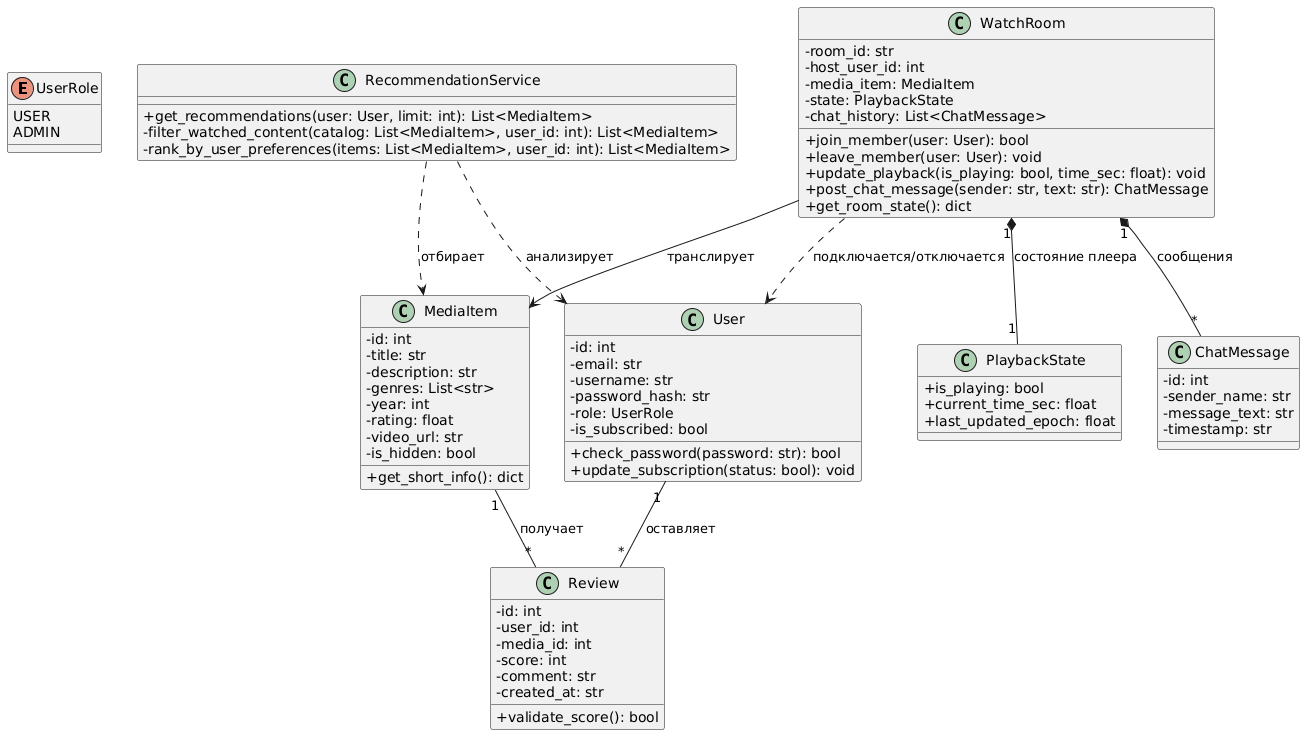

The diagram above was rendered by PlantUML. Its source (embedded in the PNG):
@startuml
skinparam classAttributeIconSize 0

enum UserRole {
    USER
    ADMIN
}

class User {
    - id: int
    - email: str
    - username: str
    - password_hash: str
    - role: UserRole
    - is_subscribed: bool
    + check_password(password: str): bool
    + update_subscription(status: bool): void
}

class MediaItem {
    - id: int
    - title: str
    - description: str
    - genres: List<str>
    - year: int
    - rating: float
    - video_url: str
    - is_hidden: bool
    + get_short_info(): dict
}

class Review {
    - id: int
    - user_id: int
    - media_id: int
    - score: int
    - comment: str
    - created_at: str
    + validate_score(): bool
}

class ChatMessage {
    - id: int
    - sender_name: str
    - message_text: str
    - timestamp: str
}

class PlaybackState {
    + is_playing: bool
    + current_time_sec: float
    + last_updated_epoch: float
}

class WatchRoom {
    - room_id: str
    - host_user_id: int
    - media_item: MediaItem
    - state: PlaybackState
    - chat_history: List<ChatMessage>
    + join_member(user: User): bool
    + leave_member(user: User): void
    + update_playback(is_playing: bool, time_sec: float): void
    + post_chat_message(sender: str, text: str): ChatMessage
    + get_room_state(): dict
}

class RecommendationService {
    + get_recommendations(user: User, limit: int): List<MediaItem>
    - filter_watched_content(catalog: List<MediaItem>, user_id: int): List<MediaItem>
    - rank_by_user_preferences(items: List<MediaItem>, user_id: int): List<MediaItem>
}

WatchRoom ..> User : подключается/отключается
User "1" -- "*" Review : оставляет
MediaItem "1" -- "*" Review : получает
WatchRoom "1" *-- "1" PlaybackState : состояние плеера
WatchRoom "1" *-- "*" ChatMessage : сообщения
WatchRoom --> MediaItem : транслирует
RecommendationService ..> MediaItem : отбирает
RecommendationService ..> User : анализирует
@enduml